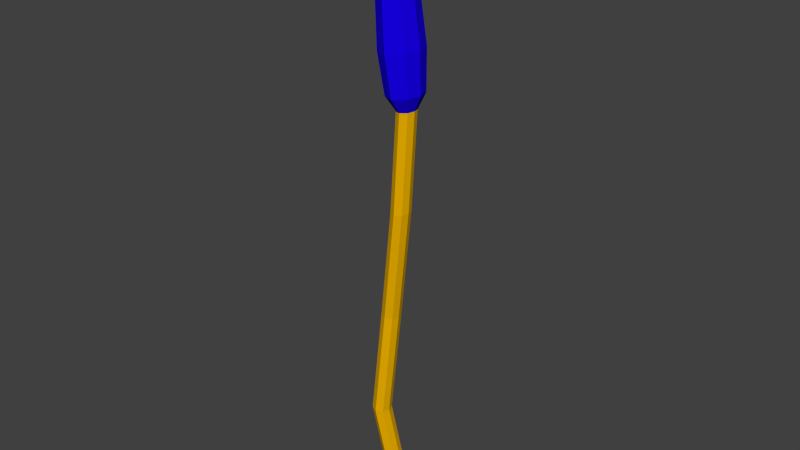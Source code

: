 # Source: Jonc_002.blend  (saved by Blender 2.76.0; exported with 4.5.12 LTS)
import bpy
from mathutils import Matrix  # noqa: F401  (used for matrix-valued properties, if any)

bpy.ops.wm.read_factory_settings(use_empty=True)
scene = bpy.context.scene
scene.name = 'Scene'

# ---- collections
col_collection_1 = bpy.data.collections.new('Collection 1'); scene.collection.children.link(col_collection_1)

# ---- materials (node trees are filled in below, after node groups)
mat_material_001 = bpy.data.materials.new('Material.001')
mat_material_001.alpha_threshold = 0.0
mat_material_001.use_transparent_shadow = False
mat_material_001.diffuse_color = (0.8, 0.4197, 0.0, 1.0)
mat_material_001.roughness = 0.5
mat_material_001.specular_intensity = 0.0
mat_material_002 = bpy.data.materials.new('Material.002')
mat_material_002.alpha_threshold = 0.0
mat_material_002.use_transparent_shadow = False
mat_material_002.diffuse_color = (0.009178, 0.0, 0.8, 1.0)
mat_material_002.roughness = 0.5
mat_material_002.specular_intensity = 0.0

# ---- material node trees

# ---- world
world_world = bpy.data.worlds.new('World'); scene.world = world_world
world_world.color = (0.05088, 0.05088, 0.05088)
world_world.use_sun_shadow = False
world_world.sun_shadow_jitter_overblur = 0.0
world_world.cycles.sampling_method = 'MANUAL'
world_world.cycles.sample_map_resolution = 256

# ---- meshes
me_plane_133 = bpy.data.meshes.new('Plane.133')
me_plane_133.from_pydata([(-0.2329, -0.2329, 0.0), (0.2329, -0.2329, 0.0), (-0.2329, 0.2329, 0.0), (0.2329, 0.2329, 0.0), (0.0, -0.3538, 0.0), (0.0, 0.3538, 0.0), (-0.3076, 0.0, 0.0), (0.3076, 0.0, 0.0), (0.0, 0.0, 0.0), (-0.05966, -0.2329, 14.62), (0.4037, -0.2329, 14.66), (-0.05966, 0.2329, 14.62), (0.4037, 0.2329, 14.66), (0.172, -0.3538, 14.64), (0.172, 0.3538, 14.64), (-0.134, 1.208e-08, 14.61), (0.4781, 3.754e-09, 14.67), (-0.5341, -0.5198, 16.45), (-0.3152, -0.44, 15.09), (0.5602, -0.44, 15.17), (-0.3152, 0.44, 15.09), (0.5602, 0.44, 15.17), (0.1225, -0.6684, 15.13), (0.1225, 0.6684, 15.13), (-0.4557, 1.612e-08, 15.07), (0.7007, 3.869e-10, 15.19), (-0.6832, -0.4427, 18.69), (0.5001, -0.5198, 16.56), (-0.5341, 0.5198, 16.45), (0.5001, 0.5198, 16.56), (-0.01699, -0.7897, 16.51), (-0.01699, 0.7897, 16.51), (-0.7001, 1.85e-08, 16.44), (0.6661, -9.412e-11, 16.58), (-0.5889, -0.3092, 19.09), (0.1977, -0.4427, 18.78), (-0.6832, 0.4427, 18.69), (0.1977, 0.4427, 18.78), (-0.2427, -0.6725, 18.74), (-0.2427, 0.6725, 18.74), (-0.8245, 1.865e-08, 18.68), (0.3391, 2.816e-09, 18.8), (-0.4418, -0.1368, 19.34), (0.02639, -0.3092, 19.15), (-0.5889, 0.3092, 19.09), (0.02639, 0.3092, 19.15), (-0.2813, -0.4698, 19.12), (-0.2813, 0.4698, 19.12), (-0.6877, 1.652e-08, 19.08), (0.1252, 5.464e-09, 19.16), (-0.5731, -0.05952, 21.41), (-0.1696, -0.1368, 19.37), (-0.4418, 0.1368, 19.34), (-0.1696, 0.1368, 19.37), (-0.3057, -0.2078, 19.36), (-0.3057, 0.2078, 19.36), (-0.4855, 1.361e-08, 19.34), (-0.1259, 8.714e-09, 19.38), (-0.4546, -0.05952, 21.42), (-0.5731, 0.05952, 21.41), (-0.4546, 0.05952, 21.42), (-0.5139, -0.09043, 21.41), (-0.5139, 0.09043, 21.41), (-0.5921, 1.364e-08, 21.41), (-0.4356, 1.151e-08, 21.42), (-0.5139, 1.257e-08, 21.41), (-0.2657, -0.372, 3.712), (-0.03609, -0.1382, 7.361), (0.3866, -0.1603, 11.32), (0.3122, -0.3932, 11.31), (-0.11, -0.3711, 7.372), (-0.3404, -0.6049, 3.712), (-0.5733, -0.7258, 3.712), (-0.3404, -0.492, 7.407), (0.08051, -0.5141, 11.29), (-0.1512, -0.3932, 11.27), (-0.5707, -0.3711, 7.441), (-0.8062, -0.6049, 3.712), (-0.3404, -0.1391, 3.712), (-0.11, 0.0947, 7.372), (0.3122, 0.0726, 11.31), (-0.2256, -0.1603, 11.26), (-0.6446, -0.1382, 7.452), (-0.881, -0.372, 3.712), (-0.1512, 0.0726, 11.27), (-0.5707, 0.0947, 7.441), (-0.8062, -0.1391, 3.712), (-0.5733, -0.01818, 3.712), (-0.3404, 0.2156, 7.407), (0.08051, 0.1935, 11.29)], [], [(8, 5, 3, 7), (6, 2, 5, 8), (0, 6, 8, 4), (4, 8, 7, 1), (13, 10, 19, 22), (14, 11, 20, 23), (12, 14, 23, 21), (11, 15, 24, 20), (69, 68, 16, 10), (75, 74, 13, 9), (68, 80, 12, 16), (81, 75, 9, 15), (84, 81, 15, 11), (80, 89, 14, 12), (89, 84, 11, 14), (74, 69, 10, 13), (22, 19, 27, 30), (23, 20, 28, 31), (21, 23, 31, 29), (20, 24, 32, 28), (10, 16, 25, 19), (9, 13, 22, 18), (16, 12, 21, 25), (15, 9, 18, 24), (28, 32, 40, 36), (32, 17, 26, 40), (33, 29, 37, 41), (17, 30, 38, 26), (19, 25, 33, 27), (18, 22, 30, 17), (25, 21, 29, 33), (24, 18, 17, 32), (40, 26, 34, 48), (41, 37, 45, 49), (26, 38, 46, 34), (35, 41, 49, 43), (29, 31, 39, 37), (31, 28, 36, 39), (30, 27, 35, 38), (27, 33, 41, 35), (43, 49, 57, 51), (46, 43, 51, 54), (47, 44, 52, 55), (45, 47, 55, 53), (36, 40, 48, 44), (37, 39, 47, 45), (39, 36, 44, 47), (38, 35, 43, 46), (55, 52, 59, 62), (53, 55, 62, 60), (52, 56, 63, 59), (56, 42, 50, 63), (34, 46, 54, 42), (49, 45, 53, 57), (48, 34, 42, 56), (44, 48, 56, 52), (65, 64, 60, 62), (63, 65, 62, 59), (50, 61, 65, 63), (61, 58, 64, 65), (54, 51, 58, 61), (51, 57, 64, 58), (42, 54, 61, 50), (57, 53, 60, 64), (4, 1, 71, 72), (72, 71, 70, 73), (73, 70, 69, 74), (5, 2, 86, 87), (87, 86, 85, 88), (88, 85, 84, 89), (3, 5, 87, 78), (78, 87, 88, 79), (79, 88, 89, 80), (2, 6, 83, 86), (86, 83, 82, 85), (85, 82, 81, 84), (6, 0, 77, 83), (83, 77, 76, 82), (82, 76, 75, 81), (7, 3, 78, 66), (66, 78, 79, 67), (67, 79, 80, 68), (0, 4, 72, 77), (77, 72, 73, 76), (76, 73, 74, 75), (1, 7, 66, 71), (71, 66, 67, 70), (70, 67, 68, 69)])
me_plane_133.polygons.foreach_set('material_index', [0, 0, 0, 0, 1, 1, 1, 1, 0, 0, 0, 0, 0, 0, 0, 0, 1, 1, 1, 1, 1, 1, 1, 1, 1, 1, 1, 1, 1, 1, 1, 1, 1, 1, 1, 1, 1, 1, 1, 1, 1, 1, 1, 1, 1, 1, 1, 1, 0, 0, 0, 0, 1, 1, 1, 1, 0, 0, 0, 0, 0, 0, 0, 0, 0, 0, 0, 0, 0, 0, 0, 0, 0, 0, 0, 0, 0, 0, 0, 0, 0, 0, 0, 0, 0, 0, 0, 0])
_uv = me_plane_133.uv_layers.new(name='UVMap')
_uv.uv.foreach_set('vector', [0.9234, 6.052e-05, 0.9232, 0.01856, 0.9137, 0.01615, 0.9029, 0.008608, 0.9436, 0.008798, 0.9329, 0.01652, 0.9232, 0.01856, 0.9234, 6.052e-05, 0.801, 0.0165, 0.7904, 0.008754, 0.8106, 6.052e-05, 0.8108, 0.01856, 0.8108, 0.01856, 0.8106, 6.052e-05, 0.8311, 0.008651, 0.8203, 0.01617, 0.8245, 0.707, 0.8383, 0.7073, 0.8418, 0.733, 0.8233, 0.7343, 0.9087, 0.7072, 0.9222, 0.706, 0.9282, 0.7312, 0.9101, 0.7344, 0.8951, 0.7074, 0.9087, 0.7072, 0.9101, 0.7344, 0.8917, 0.7332, 0.9222, 0.706, 0.9342, 0.7034, 0.9458, 0.7256, 0.9282, 0.7312, 0.846, 0.5226, 0.8576, 0.5227, 0.8505, 0.7058, 0.8383, 0.7073, 0.8213, 0.5205, 0.8337, 0.5216, 0.8245, 0.707, 0.8109, 0.7061, 0.8754, 0.5228, 0.8873, 0.5226, 0.8951, 0.7074, 0.8828, 0.706, 0.8093, 0.5203, 0.8213, 0.5205, 0.8109, 0.7061, 0.7992, 0.7035, 0.912, 0.5205, 0.9236, 0.5203, 0.9342, 0.7034, 0.9222, 0.706, 0.8873, 0.5226, 0.8996, 0.5216, 0.9087, 0.7072, 0.8951, 0.7074, 0.8996, 0.5216, 0.912, 0.5205, 0.9222, 0.706, 0.9087, 0.7072, 0.8337, 0.5216, 0.846, 0.5226, 0.8383, 0.7073, 0.8245, 0.707, 0.8233, 0.7343, 0.8418, 0.733, 0.8439, 0.7859, 0.8209, 0.785, 0.9101, 0.7344, 0.9282, 0.7312, 0.9357, 0.7835, 0.9128, 0.7851, 0.8917, 0.7332, 0.9101, 0.7344, 0.9128, 0.7851, 0.8897, 0.786, 0.9282, 0.7312, 0.9458, 0.7256, 0.9585, 0.7817, 0.9357, 0.7835, 0.8383, 0.7073, 0.8505, 0.7058, 0.8599, 0.7292, 0.8418, 0.733, 0.8109, 0.7061, 0.8245, 0.707, 0.8233, 0.7343, 0.8051, 0.7313, 0.8828, 0.706, 0.8951, 0.7074, 0.8917, 0.7332, 0.8736, 0.7294, 0.7992, 0.7035, 0.8109, 0.7061, 0.8051, 0.7313, 0.7876, 0.7257, 0.9357, 0.7835, 0.9585, 0.7817, 0.9524, 0.872, 0.9346, 0.8671, 0.7752, 0.7818, 0.7979, 0.7836, 0.7994, 0.8672, 0.7816, 0.8722, 0.8669, 0.7865, 0.8897, 0.786, 0.8998, 0.869, 0.8826, 0.8757, 0.7979, 0.7836, 0.8209, 0.785, 0.8169, 0.8655, 0.7994, 0.8672, 0.8418, 0.733, 0.8599, 0.7292, 0.8668, 0.7863, 0.8439, 0.7859, 0.8051, 0.7313, 0.8233, 0.7343, 0.8209, 0.785, 0.7979, 0.7836, 0.8736, 0.7294, 0.8917, 0.7332, 0.8897, 0.786, 0.8669, 0.7865, 0.7876, 0.7257, 0.8051, 0.7313, 0.7979, 0.7836, 0.7752, 0.7818, 0.7816, 0.8722, 0.7994, 0.8672, 0.8025, 0.8831, 0.7901, 0.8885, 0.8826, 0.8757, 0.8998, 0.869, 0.9045, 0.8845, 0.8928, 0.8911, 0.7994, 0.8672, 0.8169, 0.8655, 0.8161, 0.8813, 0.8025, 0.8831, 0.8342, 0.8689, 0.8514, 0.8756, 0.8413, 0.8911, 0.8295, 0.8845, 0.8897, 0.786, 0.9128, 0.7851, 0.917, 0.8655, 0.8998, 0.869, 0.9128, 0.7851, 0.9357, 0.7835, 0.9346, 0.8671, 0.917, 0.8655, 0.8209, 0.785, 0.8439, 0.7859, 0.8342, 0.8689, 0.8169, 0.8655, 0.8439, 0.7859, 0.8668, 0.7863, 0.8514, 0.8756, 0.8342, 0.8689, 0.8295, 0.8845, 0.8413, 0.8911, 0.8313, 0.903, 0.8239, 0.9004, 0.8161, 0.8813, 0.8295, 0.8845, 0.8239, 0.9004, 0.8153, 0.8994, 0.9179, 0.8813, 0.9315, 0.8831, 0.9276, 0.8995, 0.9188, 0.8994, 0.9045, 0.8845, 0.9179, 0.8813, 0.9188, 0.8994, 0.9102, 0.9004, 0.9346, 0.8671, 0.9524, 0.872, 0.9439, 0.8884, 0.9315, 0.8831, 0.8998, 0.869, 0.917, 0.8655, 0.9179, 0.8813, 0.9045, 0.8845, 0.917, 0.8655, 0.9346, 0.8671, 0.9315, 0.8831, 0.9179, 0.8813, 0.8169, 0.8655, 0.8342, 0.8689, 0.8295, 0.8845, 0.8161, 0.8813, 0.9188, 0.8994, 0.9276, 0.8995, 0.9266, 0.9955, 0.924, 0.995, 0.9102, 0.9004, 0.9188, 0.8994, 0.924, 0.995, 0.9214, 0.9958, 0.9276, 0.8995, 0.9351, 0.9013, 0.9294, 0.9975, 0.9266, 0.9955, 0.799, 0.9014, 0.8065, 0.8995, 0.8079, 0.9956, 0.805, 0.9976, 0.8025, 0.8831, 0.8161, 0.8813, 0.8153, 0.8994, 0.8065, 0.8995, 0.8928, 0.8911, 0.9045, 0.8845, 0.9102, 0.9004, 0.9029, 0.903, 0.7901, 0.8885, 0.8025, 0.8831, 0.8065, 0.8995, 0.799, 0.9014, 0.9315, 0.8831, 0.9439, 0.8884, 0.9351, 0.9013, 0.9276, 0.8995, 0.9242, 0.9998, 0.9188, 0.998, 0.9214, 0.9958, 0.924, 0.995, 0.9294, 0.9975, 0.9242, 0.9998, 0.924, 0.995, 0.9266, 0.9955, 0.8079, 0.9956, 0.8105, 0.995, 0.8103, 0.9999, 0.805, 0.9976, 0.8105, 0.995, 0.8131, 0.9958, 0.8157, 0.9981, 0.8103, 0.9999, 0.8153, 0.8994, 0.8239, 0.9004, 0.8131, 0.9958, 0.8105, 0.995, 0.8239, 0.9004, 0.8313, 0.903, 0.8157, 0.9981, 0.8131, 0.9958, 0.8065, 0.8995, 0.8153, 0.8994, 0.8105, 0.995, 0.8079, 0.9956, 0.9029, 0.903, 0.9102, 0.9004, 0.9214, 0.9958, 0.9188, 0.998, 0.8108, 0.01856, 0.8203, 0.01617, 0.8116, 0.17, 0.7988, 0.1702, 0.7988, 0.1702, 0.8116, 0.17, 0.8288, 0.3455, 0.8164, 0.3467, 0.8164, 0.3467, 0.8288, 0.3455, 0.846, 0.5226, 0.8337, 0.5216, 0.9232, 0.01856, 0.9329, 0.01652, 0.9473, 0.1704, 0.9349, 0.1702, 0.9349, 0.1702, 0.9473, 0.1704, 0.9292, 0.3479, 0.9168, 0.3467, 0.9168, 0.3467, 0.9292, 0.3479, 0.912, 0.5205, 0.8996, 0.5216, 0.9137, 0.01615, 0.9232, 0.01856, 0.9349, 0.1702, 0.922, 0.17, 0.922, 0.17, 0.9349, 0.1702, 0.9168, 0.3467, 0.9045, 0.3455, 0.9045, 0.3455, 0.9168, 0.3467, 0.8996, 0.5216, 0.8873, 0.5226, 0.9329, 0.01652, 0.9436, 0.008798, 0.9585, 0.1705, 0.9473, 0.1704, 0.9473, 0.1704, 0.9585, 0.1705, 0.941, 0.3491, 0.9292, 0.3479, 0.9292, 0.3479, 0.941, 0.3491, 0.9236, 0.5203, 0.912, 0.5205, 0.7904, 0.008754, 0.801, 0.0165, 0.7863, 0.1703, 0.7752, 0.1704, 0.7752, 0.1704, 0.7863, 0.1703, 0.8041, 0.3479, 0.7923, 0.349, 0.7923, 0.349, 0.8041, 0.3479, 0.8213, 0.5205, 0.8093, 0.5203, 0.9029, 0.008608, 0.9137, 0.01615, 0.922, 0.17, 0.9101, 0.1697, 0.9101, 0.1697, 0.922, 0.17, 0.9045, 0.3455, 0.8927, 0.3443, 0.8927, 0.3443, 0.9045, 0.3455, 0.8873, 0.5226, 0.8754, 0.5228, 0.801, 0.0165, 0.8108, 0.01856, 0.7988, 0.1702, 0.7863, 0.1703, 0.7863, 0.1703, 0.7988, 0.1702, 0.8164, 0.3467, 0.8041, 0.3479, 0.8041, 0.3479, 0.8164, 0.3467, 0.8337, 0.5216, 0.8213, 0.5205, 0.8203, 0.01617, 0.8311, 0.008651, 0.8235, 0.1697, 0.8116, 0.17, 0.8116, 0.17, 0.8235, 0.1697, 0.8405, 0.3444, 0.8288, 0.3455, 0.8288, 0.3455, 0.8405, 0.3444, 0.8576, 0.5227, 0.846, 0.5226])
me_plane_133.materials.append(mat_material_001)
me_plane_133.materials.append(mat_material_002)
me_plane_133.use_remesh_preserve_volume = False
me_plane_133.use_remesh_preserve_attributes = False
me_plane_133.use_mirror_vertex_groups = False
me_plane_133.update()

# ---- objects
ob_roseau_000 = bpy.data.objects.new('Roseau.000', me_plane_133)

# ---- transforms, parenting, visibility, modifiers, constraints
ob_roseau_000.location = (0.0, 0.0, 0.0)
ob_roseau_000.scale = (0.07518, 0.07518, 0.07518)
ob_roseau_000.lineart.crease_threshold = 0.0

# ---- collection membership
col_collection_1.objects.link(ob_roseau_000)

# ---- scene / render settings (as saved in the file)
scene.frame_start = 1; scene.frame_end = 250; scene.frame_set(1)
scene.render.engine = 'BLENDER_EEVEE_NEXT'
scene.render.resolution_percentage = 50
scene.render.dither_intensity = 0.0
scene.cycles.use_denoising = False
scene.cycles.samples = 10
scene.cycles.sampling_pattern = 'TABULATED_SOBOL'
scene.cycles.light_sampling_threshold = 0.0
scene.cycles.use_adaptive_sampling = False
scene.cycles.use_light_tree = False
scene.cycles.blur_glossy = 0.0
scene.cycles.pixel_filter_type = 'GAUSSIAN'
scene.cycles.sample_clamp_indirect = 0.0
scene.view_settings.view_transform = 'Standard'
bpy.context.view_layer.update()

# ---- added for rendering (the .blend has no active camera and no usable light): camera, sun
cam_auto = bpy.data.cameras.new('AutoCamera')
cam_auto.lens = 50.0
cam_auto.sensor_width = 36.0
cam_auto.clip_end = 1000.0
ob_auto_camera = bpy.data.objects.new('AutoCamera', cam_auto)
scene.collection.objects.link(ob_auto_camera)
ob_auto_camera.location = (1.49138, -1.79779, 2.00377)
ob_auto_camera.rotation_euler = (1.09748, -7.21219e-08, 0.694738)
scene.camera = ob_auto_camera
light_auto_sun = bpy.data.lights.new('AutoSun', 'SUN')
light_auto_sun.energy = 3.0
light_auto_sun.angle = 0.0523599
ob_auto_sun = bpy.data.objects.new('AutoSun', light_auto_sun)
scene.collection.objects.link(ob_auto_sun)
ob_auto_sun.rotation_euler = (0.872665, 0.174533, 0.523599)
bpy.context.view_layer.update()
